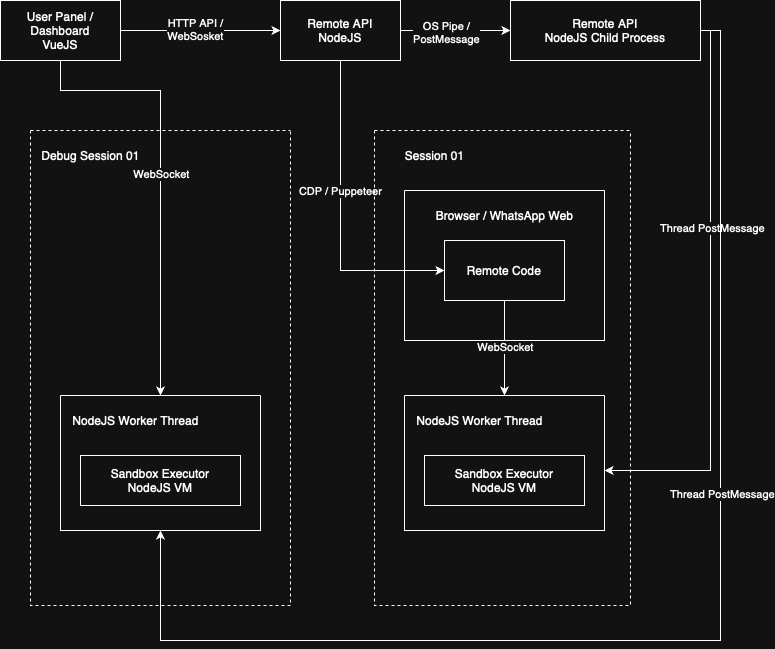

The diagram above was exported from draw.io. Its source (the exported page's mxGraphModel, read from the mxfile embedded in the PNG):
<mxGraphModel dx="1093" dy="785" grid="1" gridSize="10" guides="1" tooltips="1" connect="1" arrows="1" fold="1" page="1" pageScale="1" pageWidth="827" pageHeight="1169" math="0" shadow="0">
  <root>
    <mxCell id="0" />
    <mxCell id="1" parent="0" />
    <mxCell id="ddkVlbm5XYF5PTVihkaI-9" style="edgeStyle=orthogonalEdgeStyle;rounded=0;orthogonalLoop=1;jettySize=auto;html=1;curved=1;" parent="1" source="ddkVlbm5XYF5PTVihkaI-1" target="ddkVlbm5XYF5PTVihkaI-2" edge="1">
      <mxGeometry relative="1" as="geometry" />
    </mxCell>
    <mxCell id="ddkVlbm5XYF5PTVihkaI-10" value="HTTP API /&lt;div&gt;WebSosket&lt;/div&gt;" style="edgeLabel;html=1;align=center;verticalAlign=middle;resizable=0;points=[];" parent="ddkVlbm5XYF5PTVihkaI-9" vertex="1" connectable="0">
      <mxGeometry x="-0.0714" y="2" relative="1" as="geometry">
        <mxPoint as="offset" />
      </mxGeometry>
    </mxCell>
    <mxCell id="ddkVlbm5XYF5PTVihkaI-1" value="User Panel / Dashboard&lt;div&gt;VueJS&lt;/div&gt;" style="rounded=0;whiteSpace=wrap;html=1;" parent="1" vertex="1">
      <mxGeometry x="40" y="80" width="120" height="60" as="geometry" />
    </mxCell>
    <mxCell id="ddkVlbm5XYF5PTVihkaI-7" style="edgeStyle=orthogonalEdgeStyle;rounded=0;orthogonalLoop=1;jettySize=auto;html=1;entryX=0;entryY=0.5;entryDx=0;entryDy=0;" parent="1" source="ddkVlbm5XYF5PTVihkaI-2" target="ddkVlbm5XYF5PTVihkaI-3" edge="1">
      <mxGeometry relative="1" as="geometry">
        <Array as="points">
          <mxPoint x="380" y="350" />
        </Array>
      </mxGeometry>
    </mxCell>
    <mxCell id="ddkVlbm5XYF5PTVihkaI-8" value="CDP / Puppeteer" style="edgeLabel;html=1;align=center;verticalAlign=middle;resizable=0;points=[];" parent="ddkVlbm5XYF5PTVihkaI-7" vertex="1" connectable="0">
      <mxGeometry x="-0.1733" y="-1" relative="1" as="geometry">
        <mxPoint as="offset" />
      </mxGeometry>
    </mxCell>
    <mxCell id="ddkVlbm5XYF5PTVihkaI-2" value="Remote API&lt;div&gt;NodeJS&lt;/div&gt;" style="rounded=0;whiteSpace=wrap;html=1;" parent="1" vertex="1">
      <mxGeometry x="320" y="80" width="120" height="60" as="geometry" />
    </mxCell>
    <mxCell id="ddkVlbm5XYF5PTVihkaI-15" style="edgeStyle=orthogonalEdgeStyle;rounded=0;orthogonalLoop=1;jettySize=auto;html=1;exitX=1;exitY=0.5;exitDx=0;exitDy=0;" parent="1" source="ddkVlbm5XYF5PTVihkaI-11" target="ddkVlbm5XYF5PTVihkaI-23" edge="1">
      <mxGeometry relative="1" as="geometry">
        <mxPoint x="440" y="335" as="targetPoint" />
        <Array as="points">
          <mxPoint x="750" y="110" />
          <mxPoint x="750" y="550" />
        </Array>
      </mxGeometry>
    </mxCell>
    <mxCell id="ddkVlbm5XYF5PTVihkaI-16" value="Thread PostMessage" style="edgeLabel;html=1;align=center;verticalAlign=middle;resizable=0;points=[];" parent="ddkVlbm5XYF5PTVihkaI-15" vertex="1" connectable="0">
      <mxGeometry x="-0.2571" y="1" relative="1" as="geometry">
        <mxPoint as="offset" />
      </mxGeometry>
    </mxCell>
    <mxCell id="ddkVlbm5XYF5PTVihkaI-11" value="Remote API&lt;div&gt;NodeJS Child Process&lt;/div&gt;" style="rounded=0;whiteSpace=wrap;html=1;" parent="1" vertex="1">
      <mxGeometry x="550" y="80" width="190" height="60" as="geometry" />
    </mxCell>
    <mxCell id="ddkVlbm5XYF5PTVihkaI-12" style="edgeStyle=orthogonalEdgeStyle;rounded=0;orthogonalLoop=1;jettySize=auto;html=1;curved=1;" parent="1" source="ddkVlbm5XYF5PTVihkaI-2" target="ddkVlbm5XYF5PTVihkaI-11" edge="1">
      <mxGeometry relative="1" as="geometry" />
    </mxCell>
    <mxCell id="ddkVlbm5XYF5PTVihkaI-13" value="OS Pipe /&lt;div&gt;PostMessage&lt;/div&gt;" style="edgeLabel;html=1;align=center;verticalAlign=middle;resizable=0;points=[];" parent="ddkVlbm5XYF5PTVihkaI-12" vertex="1" connectable="0">
      <mxGeometry x="-0.1733" y="-1" relative="1" as="geometry">
        <mxPoint as="offset" />
      </mxGeometry>
    </mxCell>
    <mxCell id="ddkVlbm5XYF5PTVihkaI-18" value="" style="swimlane;startSize=0;dashed=1;" parent="1" vertex="1">
      <mxGeometry x="414" y="210" width="256" height="475" as="geometry" />
    </mxCell>
    <mxCell id="ddkVlbm5XYF5PTVihkaI-20" value="&lt;div&gt;Session 01&lt;/div&gt;" style="text;html=1;align=center;verticalAlign=middle;resizable=0;points=[];autosize=1;strokeColor=none;fillColor=none;" parent="ddkVlbm5XYF5PTVihkaI-18" vertex="1">
      <mxGeometry x="20" y="10" width="80" height="30" as="geometry" />
    </mxCell>
    <mxCell id="ddkVlbm5XYF5PTVihkaI-21" style="edgeStyle=orthogonalEdgeStyle;rounded=0;orthogonalLoop=1;jettySize=auto;html=1;exitX=0.5;exitY=1;exitDx=0;exitDy=0;" parent="ddkVlbm5XYF5PTVihkaI-18" source="ddkVlbm5XYF5PTVihkaI-3" target="ddkVlbm5XYF5PTVihkaI-23" edge="1">
      <mxGeometry relative="1" as="geometry">
        <mxPoint x="320" y="90" as="targetPoint" />
      </mxGeometry>
    </mxCell>
    <mxCell id="ddkVlbm5XYF5PTVihkaI-22" value="WebSocket" style="edgeLabel;html=1;align=center;verticalAlign=middle;resizable=0;points=[];" parent="ddkVlbm5XYF5PTVihkaI-21" vertex="1" connectable="0">
      <mxGeometry x="-0.0222" relative="1" as="geometry">
        <mxPoint as="offset" />
      </mxGeometry>
    </mxCell>
    <mxCell id="ddkVlbm5XYF5PTVihkaI-4" value="" style="swimlane;startSize=0;" parent="ddkVlbm5XYF5PTVihkaI-18" vertex="1">
      <mxGeometry x="30" y="60" width="200" height="150" as="geometry" />
    </mxCell>
    <mxCell id="ddkVlbm5XYF5PTVihkaI-3" value="Remote Code" style="rounded=0;whiteSpace=wrap;html=1;" parent="ddkVlbm5XYF5PTVihkaI-4" vertex="1">
      <mxGeometry x="40" y="50" width="120" height="60" as="geometry" />
    </mxCell>
    <mxCell id="ddkVlbm5XYF5PTVihkaI-5" value="&lt;div&gt;Browser / WhatsApp Web&lt;br&gt;&lt;/div&gt;" style="text;html=1;align=center;verticalAlign=middle;resizable=0;points=[];autosize=1;strokeColor=none;fillColor=none;" parent="ddkVlbm5XYF5PTVihkaI-4" vertex="1">
      <mxGeometry x="20" y="10" width="160" height="30" as="geometry" />
    </mxCell>
    <mxCell id="ddkVlbm5XYF5PTVihkaI-23" value="" style="swimlane;startSize=0;" parent="ddkVlbm5XYF5PTVihkaI-18" vertex="1">
      <mxGeometry x="30" y="265" width="200" height="135" as="geometry" />
    </mxCell>
    <mxCell id="ddkVlbm5XYF5PTVihkaI-24" value="NodeJS Worker Thread" style="text;html=1;align=center;verticalAlign=middle;resizable=0;points=[];autosize=1;strokeColor=none;fillColor=none;" parent="ddkVlbm5XYF5PTVihkaI-23" vertex="1">
      <mxGeometry y="10" width="150" height="30" as="geometry" />
    </mxCell>
    <mxCell id="ddkVlbm5XYF5PTVihkaI-17" value="Sandbox Executor&lt;div&gt;NodeJS VM&lt;/div&gt;" style="rounded=0;whiteSpace=wrap;html=1;" parent="ddkVlbm5XYF5PTVihkaI-23" vertex="1">
      <mxGeometry x="20" y="60" width="160" height="50" as="geometry" />
    </mxCell>
    <mxCell id="ddkVlbm5XYF5PTVihkaI-27" value="" style="swimlane;startSize=0;dashed=1;" parent="1" vertex="1">
      <mxGeometry x="70" y="210" width="260" height="475" as="geometry" />
    </mxCell>
    <mxCell id="ddkVlbm5XYF5PTVihkaI-28" value="&lt;div&gt;Debug Session 01&lt;/div&gt;" style="text;html=1;align=center;verticalAlign=middle;resizable=0;points=[];autosize=1;strokeColor=none;fillColor=none;" parent="ddkVlbm5XYF5PTVihkaI-27" vertex="1">
      <mxGeometry y="10" width="120" height="30" as="geometry" />
    </mxCell>
    <mxCell id="ddkVlbm5XYF5PTVihkaI-34" value="" style="swimlane;startSize=0;" parent="ddkVlbm5XYF5PTVihkaI-27" vertex="1">
      <mxGeometry x="30" y="265" width="200" height="135" as="geometry" />
    </mxCell>
    <mxCell id="ddkVlbm5XYF5PTVihkaI-35" value="NodeJS Worker Thread" style="text;html=1;align=center;verticalAlign=middle;resizable=0;points=[];autosize=1;strokeColor=none;fillColor=none;" parent="ddkVlbm5XYF5PTVihkaI-34" vertex="1">
      <mxGeometry y="10" width="150" height="30" as="geometry" />
    </mxCell>
    <mxCell id="ddkVlbm5XYF5PTVihkaI-36" value="Sandbox Executor&lt;div&gt;NodeJS VM&lt;/div&gt;" style="rounded=0;whiteSpace=wrap;html=1;" parent="ddkVlbm5XYF5PTVihkaI-34" vertex="1">
      <mxGeometry x="20" y="60" width="160" height="50" as="geometry" />
    </mxCell>
    <mxCell id="ddkVlbm5XYF5PTVihkaI-29" style="edgeStyle=orthogonalEdgeStyle;rounded=0;orthogonalLoop=1;jettySize=auto;html=1;entryX=0.5;entryY=0;entryDx=0;entryDy=0;exitX=0.5;exitY=1;exitDx=0;exitDy=0;" parent="1" source="ddkVlbm5XYF5PTVihkaI-1" target="ddkVlbm5XYF5PTVihkaI-34" edge="1">
      <mxGeometry relative="1" as="geometry">
        <mxPoint x="240" y="180" as="sourcePoint" />
        <mxPoint x="270" y="573" as="targetPoint" />
        <Array as="points">
          <mxPoint x="100" y="170" />
          <mxPoint x="200" y="170" />
        </Array>
      </mxGeometry>
    </mxCell>
    <mxCell id="ddkVlbm5XYF5PTVihkaI-30" value="WebSocket" style="edgeLabel;html=1;align=center;verticalAlign=middle;resizable=0;points=[];" parent="ddkVlbm5XYF5PTVihkaI-29" vertex="1" connectable="0">
      <mxGeometry x="-0.0222" relative="1" as="geometry">
        <mxPoint as="offset" />
      </mxGeometry>
    </mxCell>
    <mxCell id="ddkVlbm5XYF5PTVihkaI-37" style="edgeStyle=orthogonalEdgeStyle;rounded=0;orthogonalLoop=1;jettySize=auto;html=1;exitX=1;exitY=0.5;exitDx=0;exitDy=0;entryX=0.5;entryY=1;entryDx=0;entryDy=0;" parent="1" source="ddkVlbm5XYF5PTVihkaI-11" target="ddkVlbm5XYF5PTVihkaI-34" edge="1">
      <mxGeometry relative="1" as="geometry">
        <mxPoint x="440" y="335" as="targetPoint" />
        <Array as="points">
          <mxPoint x="760" y="110" />
          <mxPoint x="760" y="720" />
          <mxPoint x="200" y="720" />
        </Array>
      </mxGeometry>
    </mxCell>
    <mxCell id="ddkVlbm5XYF5PTVihkaI-38" value="Thread PostMessage" style="edgeLabel;html=1;align=center;verticalAlign=middle;resizable=0;points=[];" parent="ddkVlbm5XYF5PTVihkaI-37" vertex="1" connectable="0">
      <mxGeometry x="-0.2571" y="1" relative="1" as="geometry">
        <mxPoint as="offset" />
      </mxGeometry>
    </mxCell>
  </root>
</mxGraphModel>